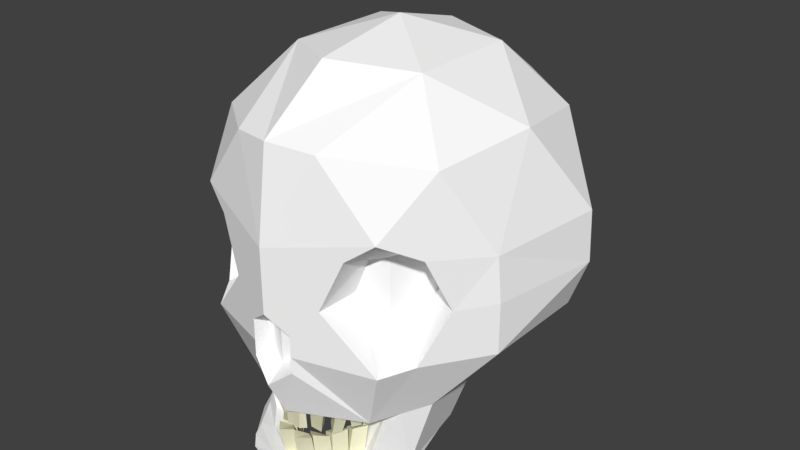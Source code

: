 # Source: Skull.blend  (saved by Blender 2.78.0; exported with 4.5.12 LTS)
import bpy
from mathutils import Matrix  # noqa: F401  (used for matrix-valued properties, if any)

bpy.ops.wm.read_factory_settings(use_empty=True)
scene = bpy.context.scene
scene.name = 'Scene'

# ---- collections
col_collection_1 = bpy.data.collections.new('Collection 1'); scene.collection.children.link(col_collection_1)

# ---- materials (node trees are filled in below, after node groups)
mat_bone = bpy.data.materials.new('Bone')
mat_bone.alpha_threshold = 0.0
mat_bone.diffuse_color = (1.0, 1.0, 1.0, 1.0)
mat_bone.roughness = 0.5
mat_bone.line_color = (0.0, 0.0, 0.0, 1.0)
mat_teeth = bpy.data.materials.new('Teeth')
mat_teeth.alpha_threshold = 0.0
mat_teeth.diffuse_color = (0.8, 0.784, 0.5633, 1.0)
mat_teeth.roughness = 0.5

# ---- material node trees

# ---- world
world_world = bpy.data.worlds.new('World'); scene.world = world_world
world_world.color = (0.05088, 0.05088, 0.05088)
world_world.use_sun_shadow = False
world_world.sun_shadow_jitter_overblur = 0.0
world_world.cycles.sampling_method = 'MANUAL'

# ---- meshes
me_icosphere_001 = bpy.data.meshes.new('Icosphere.001')
me_icosphere_001.from_pydata([(0.0, -4.691e-10, 2.067), (-0.7236, -0.4513, 1.556), (-0.7236, 0.4513, 1.556), (-0.4253, -0.2652, 1.918), (-0.2629, -0.741, 1.634), (-0.8506, -4.691e-10, 1.634), (-0.4253, 0.2652, 1.918), (-0.2629, 0.6944, 1.593), (-0.9274, -0.2652, 1.067), (-1.053, 0.2652, 1.109), (0.0, -0.8583, 1.109), (-0.5878, -0.6944, 1.229), (-0.5878, 0.6944, 1.109), (0.0, 0.8583, 1.109), (0.0, 0.8583, 0.7983), (-0.5878, 0.6944, 0.7983), (-1.065, 0.2652, 0.7983), (-0.9511, -0.2652, 0.7983), (0.0, -0.8583, 0.7983), (0.0, -0.8006, 1.663), (0.0, 0.6857, 1.622), (0.0, -0.4707, 1.971), (0.0, 0.3557, 1.946), (0.0, 0.7812, 0.4932), (-0.5878, 0.5894, 0.4932), (-0.9511, 0.2652, 0.4932), (-0.9511, -0.2652, 0.4932), (-0.5878, -0.6944, 0.4587), (0.0, 0.212, 0.1125), (-0.5878, 0.04812, 0.1125), (-0.616, -0.08515, 0.1125), (-0.6404, -0.3854, 0.1125), (-0.4325, -0.6059, 0.04758), (0.0, -0.7699, 0.04758), (-0.2948, -0.7761, 0.7983), (-0.4283, -0.7389, 1.109), (-0.7253, -0.5319, 1.109), (-0.7054, -0.5554, 0.4932), (-0.8082, -0.434, 0.7983), (0.0, -0.8583, 0.2779), (-0.3896, -0.5458, 1.041), (-0.4811, -0.5125, 1.041), (-0.6075, -0.317, 0.8083), (-0.4811, -0.5125, 0.8083), (-0.4811, -0.5125, 0.5793), (-0.5486, -0.4081, 0.5793), (-0.313, -0.5738, 0.8083), (-0.56, -0.3905, 1.041), (0.0, -0.8583, 0.719), (-0.1334, -0.8212, 0.4854), (-0.1339, -0.821, 0.3862), (-0.1326, -0.8213, 0.6181), (0.0, -0.7677, 0.3623), (0.0, -0.7677, 0.4945), (-0.08883, -0.7449, 0.4897), (0.0, -0.7677, 0.6332), (-0.08915, -0.7448, 0.4288), (-0.08839, -0.745, 0.5712), (-0.5365, -0.4957, 0.08005), (-0.308, -0.4275, 0.08005), (-0.5198, -0.1262, -0.203), (-0.5442, -0.4448, -0.2978), (-0.2117, -0.4869, -0.3303), (-0.369, -0.5551, -0.2524), (-0.5072, -0.1827, -0.2457), (-0.5514, -0.5014, -0.378), (-0.219, -0.5435, -0.4105), (-0.2702, -0.5744, -0.4555), (-0.4381, -0.5699, -0.3202), (-0.258, -0.6532, -0.2748), (-0.1057, -0.612, -0.3527), (-0.4453, -0.6264, -0.4004), (-0.2652, -0.6604, -0.4555), (-0.1129, -0.6685, -0.4329), (-0.3066, -0.736, -0.2888), (-0.09732, -0.7893, -0.274), (0.0, -0.6941, -0.2935), (-0.2768, -0.7664, -0.3413), (-0.099, -0.7983, -0.3964), (0.0, -0.7459, -0.3738), (0.0, -0.7893, -0.274), (0.0, -0.7983, -0.3964), (0.0, -0.7459, -0.3738), (-0.4911, -0.5073, -0.309), (-0.3135, -0.6042, -0.2636), (-0.1659, -0.606, -0.4217), (-0.1587, -0.5494, -0.3415), (-0.4984, -0.5639, -0.3892), (-0.05285, -0.6531, -0.3231), (-0.05646, -0.7072, -0.4033), (-0.3611, -0.6964, -0.3709), (-0.3724, -0.6529, -0.3045), (-0.1776, -0.7213, -0.2744), (-0.2162, -0.6879, 0.04758), (-0.4222, -0.4616, 0.08005), (-0.2904, -0.521, -0.2913), (-0.1818, -0.6326, -0.3137), (-0.04866, -0.7417, -0.2837), (-0.2361, -0.5768, -0.3025), (-0.1152, -0.6872, -0.2987), (-0.2904, -0.4913, -0.1195), (-0.2117, -0.4572, -0.1584), (-0.1587, -0.5198, -0.1696), (-0.2361, -0.5471, -0.1307), (-0.1818, -0.6326, -0.121), (-0.1057, -0.612, -0.1599), (-0.1587, -0.5494, -0.1487), (-0.2361, -0.5768, -0.1098), (-0.1818, -0.6471, -0.132), (-0.1057, -0.6265, -0.171), (-0.05285, -0.6676, -0.1414), (-0.1152, -0.7017, -0.1171), (-0.06367, -0.681, -0.1479), (0.0, -0.7221, -0.1183), (-0.05948, -0.7696, -0.1085), (-0.1261, -0.7151, -0.1235), (-0.2583, -0.4827, 0.07481), (-0.338, -0.5541, 0.06678), (-0.1999, -0.5476, 0.06865), (-0.2859, -0.6113, 0.05856), (-0.1573, -0.5951, 0.06415), (-0.244, -0.6574, 0.05195), (-0.2589, -0.4978, -0.0724), (-0.2889, -0.4644, -0.06923), (-0.358, -0.485, -0.06923), (-0.3071, -0.541, -0.07726), (-0.2052, -0.5316, -0.08108), (-0.2418, -0.491, -0.07723), (-0.2916, -0.5357, -0.08226), (-0.259, -0.5714, -0.08739), (-0.1292, -0.5966, -0.09834), (-0.1634, -0.5586, -0.09474), (-0.2324, -0.6096, -0.1028), (-0.1987, -0.6466, -0.1081), (-0.09465, -0.6964, 0.05696), (-0.1507, -0.6341, 0.06287), (-0.1926, -0.6931, 0.0521), (-0.08827, -0.6396, 0.0594), (-0.07559, -0.6755, -0.0945), (-0.1172, -0.6293, -0.09012), (-0.1482, -0.6731, -0.09811), (-0.07086, -0.6334, -0.09269), (-0.05103, -0.7256, 0.05178), (-0.07033, -0.7041, 0.05381), (0.0, -0.7242, 0.0508), (0.0, -0.7027, 0.05226), (-0.04542, -0.7256, -0.08327), (-0.07911, -0.7041, -0.08124), (0.0, -0.7242, -0.08426), (0.0, -0.7027, -0.08279)], [], [(1, 3, 5), (1, 5, 8), (2, 7, 12), (1, 8, 36, 11), (2, 12, 9), (12, 7, 13), (10, 4, 11, 35), (4, 1, 11), (8, 5, 9), (5, 2, 9), (6, 7, 2), (5, 6, 2), (5, 3, 6), (3, 0, 6), (3, 1, 4), (12, 13, 14, 15), (9, 12, 15, 16), (8, 9, 16, 17), (35, 11, 41, 40), (10, 35, 34, 18), (4, 10, 19), (7, 20, 13), (3, 4, 19), (19, 21, 3), (3, 21, 0), (7, 6, 20), (20, 6, 22), (6, 0, 22), (37, 27, 44, 45), (17, 26, 37, 38), (16, 25, 26, 17), (15, 24, 25, 16), (14, 23, 24, 15), (27, 32, 93, 33, 39, 50, 49), (26, 31, 58, 32, 27, 37), (25, 30, 31, 26), (24, 29, 30, 25), (23, 28, 29, 24), (34, 27, 49, 51, 48, 18), (38, 36, 8, 17), (27, 34, 46, 44), (38, 37, 45, 42), (41, 47, 42, 43), (43, 44, 46), (42, 45, 44, 43), (46, 40, 41, 43), (34, 35, 40, 46), (36, 38, 42, 47), (11, 36, 47, 41), (54, 56, 52, 53), (50, 39, 52, 56), (51, 49, 54, 57), (55, 57, 54, 53), (48, 51, 57, 55), (49, 50, 56, 54), (31, 30, 60, 61), (93, 121, 120, 135, 136, 134, 143, 142, 33), (30, 59, 62, 60), (94, 58, 63, 95), (58, 31, 61, 63), (67, 65, 64, 66), (61, 60, 64, 65), (60, 62, 66, 64), (65, 67, 72, 71, 87), (75, 74, 77, 78), (75, 78, 81, 80), (71, 72, 78, 77, 90), (67, 66, 85, 73, 72), (72, 73, 89, 79, 78), (78, 79, 82, 81), (75, 80, 76, 97), (30, 29, 28, 33, 142, 144, 145, 143, 134, 137, 135, 120, 118, 116, 59), (61, 65, 87, 71, 68, 83), (84, 69, 92, 75, 97, 99, 96, 98, 95, 63), (61, 83, 68, 91, 74, 75, 92, 69, 84, 63), (68, 71, 90, 77, 74, 91), (99, 88, 110, 111), (86, 62, 101, 102), (88, 99, 115, 112), (70, 86, 106, 105), (59, 94, 95, 62), (32, 58, 94, 117, 119, 121, 93), (101, 100, 103, 102), (95, 98, 103, 100), (62, 95, 100, 101), (98, 86, 102, 103), (106, 107, 104, 105), (96, 70, 105, 104), (98, 96, 104, 107), (86, 98, 107, 106), (109, 108, 111, 110), (96, 99, 111, 108), (70, 96, 108, 109), (88, 70, 109, 110), (112, 115, 114, 113), (97, 76, 113, 114), (76, 88, 112, 113), (99, 97, 114, 115), (66, 62, 86, 70, 88, 76, 79, 89, 73, 85), (122, 125, 124, 123), (117, 94, 124, 125), (118, 119, 129, 126), (119, 118, 131, 132), (94, 59, 123, 124), (116, 117, 125, 122), (59, 116, 122, 123), (126, 129, 128, 127), (119, 117, 128, 129), (117, 116, 127, 128), (116, 118, 126, 127), (130, 133, 132, 131), (118, 120, 130, 131), (120, 121, 133, 130), (121, 119, 132, 133), (138, 140, 139), (136, 135, 139, 140), (135, 137, 141, 139), (139, 141, 138), (137, 134, 138, 141), (134, 136, 140, 138), (147, 149, 148, 146), (144, 142, 146, 148), (143, 145, 149, 147), (142, 143, 147, 146), (145, 144, 148, 149)])
me_icosphere_001.polygons.foreach_set('material_index', [0, 0, 0, 0, 0, 0, 0, 0, 0, 0, 0, 0, 0, 0, 0, 0, 0, 0, 0, 0, 0, 0, 0, 0, 0, 0, 0, 0, 0, 0, 0, 0, 0, 0, 0, 0, 0, 0, 0, 0, 0, 0, 0, 0, 0, 0, 0, 0, 0, 0, 0, 0, 0, 0, 0, 0, 0, 0, 0, 0, 0, 0, 0, 0, 0, 0, 0, 0, 0, 0, 0, 0, 0, 0, 0, 0, 1, 1, 1, 1, 0, 0, 1, 1, 1, 1, 1, 1, 1, 1, 1, 1, 1, 1, 1, 1, 1, 1, 0, 1, 1, 1, 1, 1, 1, 1, 1, 1, 1, 1, 1, 1, 1, 1, 1, 1, 1, 1, 1, 1, 1, 1, 1, 1, 1])
me_icosphere_001.materials.append(mat_bone)
me_icosphere_001.materials.append(mat_teeth)
me_icosphere_001.materials.append(None)
me_icosphere_001.use_remesh_preserve_volume = False
me_icosphere_001.use_remesh_preserve_attributes = False
me_icosphere_001.use_mirror_vertex_groups = False
me_icosphere_001.update()

# ---- objects
ob_icosphere = bpy.data.objects.new('Icosphere', me_icosphere_001)

# ---- transforms, parenting, visibility, modifiers, constraints
ob_icosphere.location = (0.0, 0.0, 1.499)
ob_icosphere.scale = (1.0, 1.279, 1.0)
ob_icosphere.lineart.crease_threshold = 0.0
_m = ob_icosphere.modifiers.new('Mirror', 'MIRROR')
_m.use_clip = True

# ---- collection membership
col_collection_1.objects.link(ob_icosphere)

# ---- scene / render settings (as saved in the file)
scene.frame_start = 1; scene.frame_end = 250; scene.frame_set(2)
scene.render.engine = 'CYCLES'
scene.render.dither_intensity = 0.0
scene.cycles.use_denoising = False
scene.cycles.samples = 10
scene.cycles.sampling_pattern = 'TABULATED_SOBOL'
scene.cycles.light_sampling_threshold = 0.0
scene.cycles.use_adaptive_sampling = False
scene.cycles.use_light_tree = False
scene.cycles.blur_glossy = 0.0
scene.cycles.sample_clamp_indirect = 0.0
scene.view_settings.view_transform = 'Standard'
bpy.context.view_layer.update()

# ---- added for rendering (the .blend has no active camera and no usable light): camera, sun
cam_auto = bpy.data.cameras.new('AutoCamera')
cam_auto.lens = 50.0
cam_auto.sensor_width = 36.0
cam_auto.clip_end = 1000.0
ob_auto_camera = bpy.data.objects.new('AutoCamera', cam_auto)
scene.collection.objects.link(ob_auto_camera)
ob_auto_camera.location = (3.66841, -4.40209, 5.23958)
ob_auto_camera.rotation_euler = (1.09748, -7.21219e-08, 0.694738)
scene.camera = ob_auto_camera
light_auto_sun = bpy.data.lights.new('AutoSun', 'SUN')
light_auto_sun.energy = 3.0
light_auto_sun.angle = 0.0523599
ob_auto_sun = bpy.data.objects.new('AutoSun', light_auto_sun)
scene.collection.objects.link(ob_auto_sun)
ob_auto_sun.rotation_euler = (0.872665, 0.174533, 0.523599)
bpy.context.view_layer.update()
